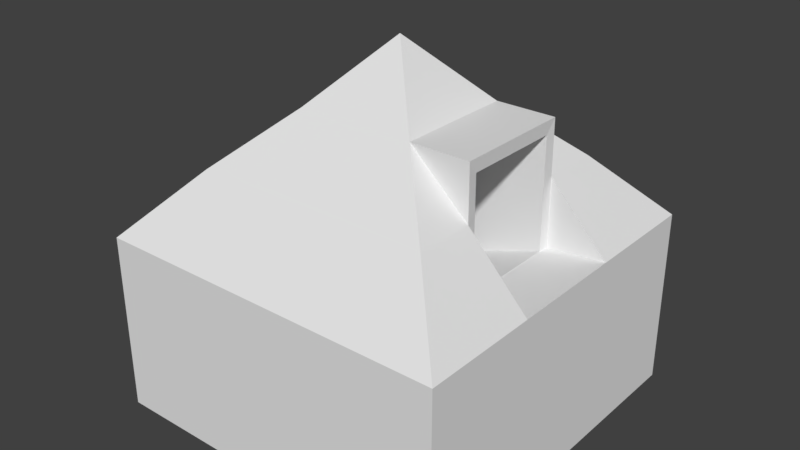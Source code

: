 # Source: StrandardPyramid.blend  (saved by Blender 2.79.0; exported with 4.5.12 LTS)
import bpy
from mathutils import Matrix  # noqa: F401  (used for matrix-valued properties, if any)

bpy.ops.wm.read_factory_settings(use_empty=True)
scene = bpy.context.scene
scene.name = 'Scene'

# ---- collections
col_collection_1 = bpy.data.collections.new('Collection 1'); scene.collection.children.link(col_collection_1)

# ---- materials (node trees are filled in below, after node groups)
mat_material_001 = bpy.data.materials.new('Material.001')
mat_material_001.alpha_threshold = 0.0
mat_material_001.use_transparent_shadow = False
mat_material_001.roughness = 0.5
mat_material_001.line_color = (0.0, 0.0, 0.0, 1.0)

# ---- material node trees

# ---- world
world_world = bpy.data.worlds.new('World'); scene.world = world_world
world_world.color = (0.05088, 0.05088, 0.05088)
world_world.use_sun_shadow = False
world_world.sun_shadow_jitter_overblur = 0.0
world_world.cycles.sampling_method = 'MANUAL'

# ---- meshes
me_cube_014 = bpy.data.meshes.new('Cube.014')
me_cube_014.from_pydata([(1.0, 1.0, -1.0), (1.0, -1.0, -1.0), (-1.0, -1.0, -1.0), (-1.0, 1.0, -1.0), (1.0, 1.0, 1.0), (1.0, -1.0, 1.0), (-1.0, -1.0, 1.0), (-1.0, 1.0, 1.0), (1.0, 0.6667, 1.0), (1.0, 0.3333, 1.0), (1.0, -5.364e-07, 1.0), (1.0, -0.3333, 1.0), (1.0, -0.6667, 1.0), (0.6667, 1.0, 1.0), (0.3333, 1.0, 1.0), (2.384e-07, 1.0, 1.0), (-0.3333, 1.0, 1.0), (-0.6667, 1.0, 1.0), (0.6667, -1.0, 1.0), (0.3333, -1.0, 1.0), (-5.364e-07, -1.0, 1.0), (-0.3333, -1.0, 1.0), (-0.6667, -1.0, 1.0), (-1.0, -0.6667, 1.0), (-1.0, -0.3333, 1.0), (-1.0, 1.788e-07, 1.0), (-1.0, 0.3333, 1.0), (-1.0, 0.6667, 1.0), (0.6667, 0.6667, 1.707), (0.6667, 0.3333, 1.707), (0.6667, 0.3333, 0.9313), (0.6667, -0.3333, 1.707), (0.6667, -0.6667, 1.707), (0.3333, 0.6667, 1.707), (0.3333, 0.3333, 2.316), (0.3333, -3.874e-07, 2.316), (0.3333, -0.3333, 2.316), (0.3333, -0.6667, 1.707), (1.093e-07, 0.6667, 1.707), (-1.987e-08, 0.3333, 2.316), (-1.49e-07, -2.682e-07, 3.019), (-2.782e-07, -0.3333, 2.316), (-4.073e-07, -0.6667, 1.707), (-0.3333, 0.6667, 1.707), (-0.3333, 0.3333, 2.316), (-0.3333, -1.192e-07, 2.316), (-0.3333, -0.3333, 2.316), (-0.3333, -0.6667, 1.707), (-0.6667, 0.6667, 1.707), (-0.6667, 0.3333, 1.707), (-0.6667, 0.0, 1.707), (-0.6667, -0.3333, 1.707), (-0.6667, -0.6667, 1.707), (0.6667, -0.3333, 0.9313), (0.6667, -5.066e-07, 0.9313), (0.6654, 0.3333, 2.316), (0.6654, -0.3333, 2.316), (0.6654, -3.874e-07, 2.316), (0.6617, 0.278, 1.614), (0.6617, 0.278, 0.9319), (0.6617, -0.278, 1.614), (0.6617, -0.278, 0.9319), (0.6617, -1.1e-06, 0.9319), (0.6606, 0.278, 2.168), (0.6606, -0.278, 2.168), (0.6606, -1e-06, 2.168), (-0.1451, 0.278, 1.093), (-0.1451, 0.278, 0.387), (-0.1451, -0.278, 1.093), (-0.1451, -0.278, 0.387), (-0.1451, -2.482e-07, 0.387), (-0.1461, 0.278, 1.648), (-0.1461, -0.278, 1.648), (-0.1461, -1.487e-07, 1.648)], [], [(0, 1, 2, 3), (23, 6, 52), (0, 4, 8, 9, 10, 11, 12, 5, 1), (1, 5, 18, 19, 20, 21, 22, 6, 2), (2, 6, 23, 24, 25, 26, 27, 7, 3), (4, 0, 3, 7, 17, 16, 15, 14, 13), (32, 5, 12), (37, 18, 32), (42, 19, 37), (42, 21, 20), (47, 22, 21), (8, 4, 28), (28, 9, 8), (31, 12, 11), (14, 28, 13), (34, 28, 33), (11, 10, 53), (54, 53, 10), (36, 32, 31), (15, 33, 14), (38, 34, 33), (40, 34, 39), (40, 36, 35), (41, 37, 36), (15, 43, 38), (43, 39, 38), (44, 45, 40), (40, 46, 41), (41, 47, 42), (17, 43, 16), (48, 44, 43), (44, 50, 45), (45, 51, 46), (46, 52, 47), (7, 27, 48), (48, 26, 49), (49, 25, 50), (50, 24, 51), (51, 23, 52), (32, 18, 5), (37, 19, 18), (42, 20, 19), (42, 47, 21), (47, 52, 22), (13, 28, 4), (28, 29, 9), (31, 32, 12), (14, 33, 28), (29, 28, 34), (9, 29, 30), (11, 53, 31), (36, 37, 32), (15, 38, 33), (38, 39, 34), (35, 34, 40), (40, 41, 36), (41, 42, 37), (15, 16, 43), (43, 44, 39), (40, 45, 46), (41, 46, 47), (17, 48, 43), (48, 49, 44), (44, 49, 50), (45, 50, 51), (46, 51, 52), (7, 48, 17), (48, 27, 26), (49, 26, 25), (50, 25, 24), (51, 24, 23), (22, 52, 6), (39, 44, 40), (54, 10, 30), (10, 9, 30), (31, 56, 36), (29, 34, 55), (35, 57, 34), (55, 34, 57), (56, 57, 36), (36, 57, 35), (57, 65, 63, 55), (65, 73, 71, 63), (54, 62, 61, 53), (31, 60, 64, 56), (30, 59, 62, 54), (53, 61, 60, 31), (55, 63, 58, 29), (56, 64, 65, 57), (29, 58, 59, 30), (70, 67, 66, 71, 73, 72, 68, 69), (60, 68, 72, 64), (58, 66, 67, 59), (62, 70, 69, 61), (63, 71, 66, 58), (64, 72, 73, 65), (61, 69, 68, 60), (59, 67, 70, 62)])
me_cube_014.materials.append(mat_material_001)
me_cube_014.use_remesh_preserve_volume = False
me_cube_014.use_remesh_preserve_attributes = False
me_cube_014.use_mirror_vertex_groups = False
me_cube_014.update()

# ---- objects
ob_cube_008 = bpy.data.objects.new('Cube.008', me_cube_014)

# ---- transforms, parenting, visibility, modifiers, constraints
ob_cube_008.location = (0.0, 0.0, 0.0)
ob_cube_008.scale = (5.0, 5.0, 2.5)
ob_cube_008.lock_rotations_4d = False
ob_cube_008.empty_display_type = 'ARROWS'
ob_cube_008.lineart.crease_threshold = 0.0

# ---- collection membership
col_collection_1.objects.link(ob_cube_008)

# ---- scene / render settings (as saved in the file)
scene.frame_start = 1; scene.frame_end = 250; scene.frame_set(1)
scene.render.engine = 'BLENDER_EEVEE_NEXT'
scene.render.resolution_percentage = 50
scene.render.dither_intensity = 0.0
scene.cycles.use_denoising = False
scene.cycles.samples = 128
scene.cycles.sampling_pattern = 'TABULATED_SOBOL'
scene.cycles.use_adaptive_sampling = False
scene.cycles.use_light_tree = False
scene.cycles.blur_glossy = 0.0
scene.cycles.sample_clamp_indirect = 0.0
scene.view_settings.view_transform = 'Standard'
bpy.context.view_layer.update()

# ---- added for rendering (the .blend has no active camera and no usable light): camera, sun
cam_auto = bpy.data.cameras.new('AutoCamera')
cam_auto.lens = 50.0
cam_auto.sensor_width = 36.0
cam_auto.clip_end = 1000.0
ob_auto_camera = bpy.data.objects.new('AutoCamera', cam_auto)
scene.collection.objects.link(ob_auto_camera)
ob_auto_camera.location = (16.0508, -19.2609, 15.3644)
ob_auto_camera.rotation_euler = (1.09748, -7.21219e-08, 0.694738)
scene.camera = ob_auto_camera
light_auto_sun = bpy.data.lights.new('AutoSun', 'SUN')
light_auto_sun.energy = 3.0
light_auto_sun.angle = 0.0523599
ob_auto_sun = bpy.data.objects.new('AutoSun', light_auto_sun)
scene.collection.objects.link(ob_auto_sun)
ob_auto_sun.rotation_euler = (0.872665, 0.174533, 0.523599)
bpy.context.view_layer.update()
